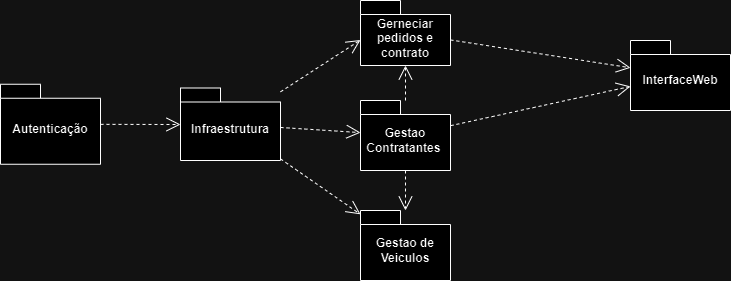

The diagram above was exported from draw.io. Its source (the exported page's mxGraphModel, read from the mxfile embedded in the PNG):
<mxGraphModel dx="1290" dy="557" grid="1" gridSize="10" guides="1" tooltips="1" connect="1" arrows="1" fold="1" page="1" pageScale="1" pageWidth="827" pageHeight="1169" math="0" shadow="0">
  <root>
    <mxCell id="WIyWlLk6GJQsqaUBKTNV-0" />
    <mxCell id="WIyWlLk6GJQsqaUBKTNV-1" parent="WIyWlLk6GJQsqaUBKTNV-0" />
    <mxCell id="MzFmgi_q8IEalIiQHqug-0" value="Autenticação" style="shape=folder;fontStyle=1;spacingTop=10;tabWidth=40;tabHeight=14;tabPosition=left;html=1;whiteSpace=wrap;" parent="WIyWlLk6GJQsqaUBKTNV-1" vertex="1">
      <mxGeometry x="140" y="243.75" width="100" height="80" as="geometry" />
    </mxCell>
    <mxCell id="MzFmgi_q8IEalIiQHqug-6" value="InterfaceWeb" style="shape=folder;fontStyle=1;spacingTop=10;tabWidth=40;tabHeight=14;tabPosition=left;html=1;whiteSpace=wrap;" parent="WIyWlLk6GJQsqaUBKTNV-1" vertex="1">
      <mxGeometry x="770" y="200" width="100" height="70" as="geometry" />
    </mxCell>
    <mxCell id="MzFmgi_q8IEalIiQHqug-11" value="Infraestrutura" style="shape=folder;fontStyle=1;spacingTop=10;tabWidth=40;tabHeight=14;tabPosition=left;html=1;whiteSpace=wrap;" parent="WIyWlLk6GJQsqaUBKTNV-1" vertex="1">
      <mxGeometry x="320" y="247.5" width="100" height="72.5" as="geometry" />
    </mxCell>
    <mxCell id="MzFmgi_q8IEalIiQHqug-14" value="Gerneciar pedidos e contrato" style="shape=folder;fontStyle=1;spacingTop=10;tabWidth=40;tabHeight=14;tabPosition=left;html=1;whiteSpace=wrap;" parent="WIyWlLk6GJQsqaUBKTNV-1" vertex="1">
      <mxGeometry x="500" y="160" width="90" height="65" as="geometry" />
    </mxCell>
    <mxCell id="MzFmgi_q8IEalIiQHqug-15" value="Gestao Contratantes&amp;nbsp;" style="shape=folder;fontStyle=1;spacingTop=10;tabWidth=40;tabHeight=14;tabPosition=left;html=1;whiteSpace=wrap;" parent="WIyWlLk6GJQsqaUBKTNV-1" vertex="1">
      <mxGeometry x="500" y="260" width="90" height="70" as="geometry" />
    </mxCell>
    <mxCell id="MzFmgi_q8IEalIiQHqug-16" value="&lt;div&gt;&lt;br&gt;&lt;/div&gt;&lt;div&gt;&lt;br&gt;&lt;/div&gt;" style="endArrow=open;endSize=12;dashed=1;html=1;rounded=0;entryX=0.5;entryY=1;entryDx=0;entryDy=0;entryPerimeter=0;" parent="WIyWlLk6GJQsqaUBKTNV-1" source="MzFmgi_q8IEalIiQHqug-15" target="MzFmgi_q8IEalIiQHqug-14" edge="1">
      <mxGeometry x="0.5556" width="160" relative="1" as="geometry">
        <mxPoint x="546" y="275" as="sourcePoint" />
        <mxPoint x="786" y="415" as="targetPoint" />
        <mxPoint as="offset" />
      </mxGeometry>
    </mxCell>
    <mxCell id="MzFmgi_q8IEalIiQHqug-17" value="Gestao de Veiculos" style="shape=folder;fontStyle=1;spacingTop=10;tabWidth=40;tabHeight=14;tabPosition=left;html=1;whiteSpace=wrap;" parent="WIyWlLk6GJQsqaUBKTNV-1" vertex="1">
      <mxGeometry x="500" y="370" width="90" height="70" as="geometry" />
    </mxCell>
    <mxCell id="MzFmgi_q8IEalIiQHqug-18" value="&lt;div&gt;&lt;br&gt;&lt;/div&gt;&lt;div&gt;&lt;br&gt;&lt;/div&gt;" style="endArrow=open;endSize=12;dashed=1;html=1;rounded=0;" parent="WIyWlLk6GJQsqaUBKTNV-1" source="MzFmgi_q8IEalIiQHqug-15" target="MzFmgi_q8IEalIiQHqug-17" edge="1">
      <mxGeometry x="0.5556" width="160" relative="1" as="geometry">
        <mxPoint x="806" y="275" as="sourcePoint" />
        <mxPoint x="706" y="320" as="targetPoint" />
        <mxPoint as="offset" />
      </mxGeometry>
    </mxCell>
    <mxCell id="MzFmgi_q8IEalIiQHqug-23" value="&lt;div&gt;&lt;br&gt;&lt;/div&gt;&lt;div&gt;&lt;br&gt;&lt;/div&gt;" style="endArrow=open;endSize=12;dashed=1;html=1;rounded=0;" parent="WIyWlLk6GJQsqaUBKTNV-1" source="MzFmgi_q8IEalIiQHqug-14" target="MzFmgi_q8IEalIiQHqug-6" edge="1">
      <mxGeometry width="160" relative="1" as="geometry">
        <mxPoint x="300" y="166" as="sourcePoint" />
        <mxPoint x="408" y="162" as="targetPoint" />
      </mxGeometry>
    </mxCell>
    <mxCell id="MzFmgi_q8IEalIiQHqug-24" value="&lt;div&gt;&lt;br&gt;&lt;/div&gt;&lt;div&gt;&lt;br&gt;&lt;/div&gt;" style="endArrow=open;endSize=12;dashed=1;html=1;rounded=0;" parent="WIyWlLk6GJQsqaUBKTNV-1" source="MzFmgi_q8IEalIiQHqug-15" target="MzFmgi_q8IEalIiQHqug-6" edge="1">
      <mxGeometry width="160" relative="1" as="geometry">
        <mxPoint x="514" y="199" as="sourcePoint" />
        <mxPoint x="780" y="177" as="targetPoint" />
      </mxGeometry>
    </mxCell>
    <mxCell id="zrGnctXEYzIKRvsODmQT-0" value="&lt;div&gt;&lt;br&gt;&lt;/div&gt;&lt;div&gt;&lt;br&gt;&lt;/div&gt;" style="endArrow=open;endSize=12;dashed=1;html=1;rounded=0;" edge="1" parent="WIyWlLk6GJQsqaUBKTNV-1" source="MzFmgi_q8IEalIiQHqug-0">
      <mxGeometry width="160" relative="1" as="geometry">
        <mxPoint x="580" y="290" as="sourcePoint" />
        <mxPoint x="320" y="284" as="targetPoint" />
      </mxGeometry>
    </mxCell>
    <mxCell id="zrGnctXEYzIKRvsODmQT-1" value="&lt;div&gt;&lt;br&gt;&lt;/div&gt;&lt;div&gt;&lt;br&gt;&lt;/div&gt;" style="endArrow=open;endSize=12;dashed=1;html=1;rounded=0;entryX=0;entryY=0;entryDx=0;entryDy=39.5;entryPerimeter=0;" edge="1" parent="WIyWlLk6GJQsqaUBKTNV-1" source="MzFmgi_q8IEalIiQHqug-11" target="MzFmgi_q8IEalIiQHqug-14">
      <mxGeometry width="160" relative="1" as="geometry">
        <mxPoint x="250" y="294" as="sourcePoint" />
        <mxPoint x="330" y="294" as="targetPoint" />
      </mxGeometry>
    </mxCell>
    <mxCell id="zrGnctXEYzIKRvsODmQT-6" value="&lt;div&gt;&lt;br&gt;&lt;/div&gt;&lt;div&gt;&lt;br&gt;&lt;/div&gt;" style="endArrow=open;endSize=12;dashed=1;html=1;rounded=0;" edge="1" parent="WIyWlLk6GJQsqaUBKTNV-1" source="MzFmgi_q8IEalIiQHqug-11" target="MzFmgi_q8IEalIiQHqug-15">
      <mxGeometry width="160" relative="1" as="geometry">
        <mxPoint x="430" y="261" as="sourcePoint" />
        <mxPoint x="510" y="210" as="targetPoint" />
      </mxGeometry>
    </mxCell>
    <mxCell id="zrGnctXEYzIKRvsODmQT-7" value="&lt;div&gt;&lt;br&gt;&lt;/div&gt;&lt;div&gt;&lt;br&gt;&lt;/div&gt;" style="endArrow=open;endSize=12;dashed=1;html=1;rounded=0;" edge="1" parent="WIyWlLk6GJQsqaUBKTNV-1" source="MzFmgi_q8IEalIiQHqug-11" target="MzFmgi_q8IEalIiQHqug-17">
      <mxGeometry width="160" relative="1" as="geometry">
        <mxPoint x="430" y="297" as="sourcePoint" />
        <mxPoint x="510" y="302" as="targetPoint" />
      </mxGeometry>
    </mxCell>
  </root>
</mxGraphModel>